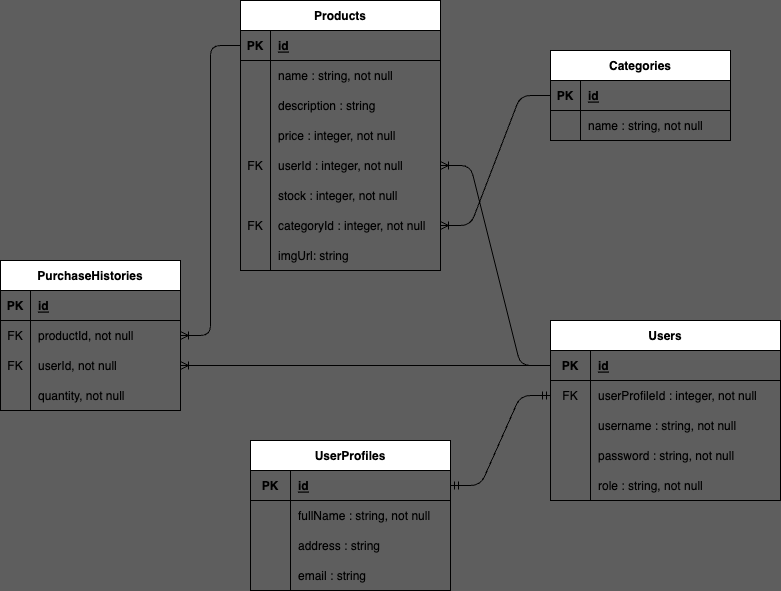

The diagram above was exported from draw.io. Its source (the exported page's mxGraphModel, read from the mxfile embedded in the PNG):
<mxGraphModel dx="826" dy="540" grid="1" gridSize="10" guides="1" tooltips="1" connect="1" arrows="1" fold="1" page="1" pageScale="1" pageWidth="850" pageHeight="1100" background="#5E5E5E" math="0" shadow="0">
  <root>
    <mxCell id="0" />
    <mxCell id="1" parent="0" />
    <mxCell id="2" value="Products" style="shape=table;startSize=30;container=1;collapsible=1;childLayout=tableLayout;fixedRows=1;rowLines=0;fontStyle=1;align=center;resizeLast=1;" parent="1" vertex="1">
      <mxGeometry x="260" y="70" width="200" height="270" as="geometry" />
    </mxCell>
    <mxCell id="3" value="" style="shape=tableRow;horizontal=0;startSize=0;swimlaneHead=0;swimlaneBody=0;fillColor=none;collapsible=0;dropTarget=0;points=[[0,0.5],[1,0.5]];portConstraint=eastwest;top=0;left=0;right=0;bottom=1;" parent="2" vertex="1">
      <mxGeometry y="30" width="200" height="30" as="geometry" />
    </mxCell>
    <mxCell id="4" value="PK" style="shape=partialRectangle;connectable=0;fillColor=none;top=0;left=0;bottom=0;right=0;fontStyle=1;overflow=hidden;" parent="3" vertex="1">
      <mxGeometry width="30" height="30" as="geometry">
        <mxRectangle width="30" height="30" as="alternateBounds" />
      </mxGeometry>
    </mxCell>
    <mxCell id="5" value="id" style="shape=partialRectangle;connectable=0;fillColor=none;top=0;left=0;bottom=0;right=0;align=left;spacingLeft=6;fontStyle=5;overflow=hidden;" parent="3" vertex="1">
      <mxGeometry x="30" width="170" height="30" as="geometry">
        <mxRectangle width="170" height="30" as="alternateBounds" />
      </mxGeometry>
    </mxCell>
    <mxCell id="6" value="" style="shape=tableRow;horizontal=0;startSize=0;swimlaneHead=0;swimlaneBody=0;fillColor=none;collapsible=0;dropTarget=0;points=[[0,0.5],[1,0.5]];portConstraint=eastwest;top=0;left=0;right=0;bottom=0;" parent="2" vertex="1">
      <mxGeometry y="60" width="200" height="30" as="geometry" />
    </mxCell>
    <mxCell id="7" value="" style="shape=partialRectangle;connectable=0;fillColor=none;top=0;left=0;bottom=0;right=0;editable=1;overflow=hidden;" parent="6" vertex="1">
      <mxGeometry width="30" height="30" as="geometry">
        <mxRectangle width="30" height="30" as="alternateBounds" />
      </mxGeometry>
    </mxCell>
    <mxCell id="8" value="name : string, not null" style="shape=partialRectangle;connectable=0;fillColor=none;top=0;left=0;bottom=0;right=0;align=left;spacingLeft=6;overflow=hidden;" parent="6" vertex="1">
      <mxGeometry x="30" width="170" height="30" as="geometry">
        <mxRectangle width="170" height="30" as="alternateBounds" />
      </mxGeometry>
    </mxCell>
    <mxCell id="9" value="" style="shape=tableRow;horizontal=0;startSize=0;swimlaneHead=0;swimlaneBody=0;fillColor=none;collapsible=0;dropTarget=0;points=[[0,0.5],[1,0.5]];portConstraint=eastwest;top=0;left=0;right=0;bottom=0;" parent="2" vertex="1">
      <mxGeometry y="90" width="200" height="30" as="geometry" />
    </mxCell>
    <mxCell id="10" value="" style="shape=partialRectangle;connectable=0;fillColor=none;top=0;left=0;bottom=0;right=0;editable=1;overflow=hidden;" parent="9" vertex="1">
      <mxGeometry width="30" height="30" as="geometry">
        <mxRectangle width="30" height="30" as="alternateBounds" />
      </mxGeometry>
    </mxCell>
    <mxCell id="11" value="description : string" style="shape=partialRectangle;connectable=0;fillColor=none;top=0;left=0;bottom=0;right=0;align=left;spacingLeft=6;overflow=hidden;" parent="9" vertex="1">
      <mxGeometry x="30" width="170" height="30" as="geometry">
        <mxRectangle width="170" height="30" as="alternateBounds" />
      </mxGeometry>
    </mxCell>
    <mxCell id="12" value="" style="shape=tableRow;horizontal=0;startSize=0;swimlaneHead=0;swimlaneBody=0;fillColor=none;collapsible=0;dropTarget=0;points=[[0,0.5],[1,0.5]];portConstraint=eastwest;top=0;left=0;right=0;bottom=0;" parent="2" vertex="1">
      <mxGeometry y="120" width="200" height="30" as="geometry" />
    </mxCell>
    <mxCell id="13" value="" style="shape=partialRectangle;connectable=0;fillColor=none;top=0;left=0;bottom=0;right=0;editable=1;overflow=hidden;" parent="12" vertex="1">
      <mxGeometry width="30" height="30" as="geometry">
        <mxRectangle width="30" height="30" as="alternateBounds" />
      </mxGeometry>
    </mxCell>
    <mxCell id="14" value="price : integer, not null" style="shape=partialRectangle;connectable=0;fillColor=none;top=0;left=0;bottom=0;right=0;align=left;spacingLeft=6;overflow=hidden;" parent="12" vertex="1">
      <mxGeometry x="30" width="170" height="30" as="geometry">
        <mxRectangle width="170" height="30" as="alternateBounds" />
      </mxGeometry>
    </mxCell>
    <mxCell id="31" value="" style="shape=tableRow;horizontal=0;startSize=0;swimlaneHead=0;swimlaneBody=0;fillColor=none;collapsible=0;dropTarget=0;points=[[0,0.5],[1,0.5]];portConstraint=eastwest;top=0;left=0;right=0;bottom=0;" parent="2" vertex="1">
      <mxGeometry y="150" width="200" height="30" as="geometry" />
    </mxCell>
    <mxCell id="32" value="FK" style="shape=partialRectangle;connectable=0;fillColor=none;top=0;left=0;bottom=0;right=0;editable=1;overflow=hidden;" parent="31" vertex="1">
      <mxGeometry width="30" height="30" as="geometry">
        <mxRectangle width="30" height="30" as="alternateBounds" />
      </mxGeometry>
    </mxCell>
    <mxCell id="33" value="userId : integer, not null" style="shape=partialRectangle;connectable=0;fillColor=none;top=0;left=0;bottom=0;right=0;align=left;spacingLeft=6;overflow=hidden;" parent="31" vertex="1">
      <mxGeometry x="30" width="170" height="30" as="geometry">
        <mxRectangle width="170" height="30" as="alternateBounds" />
      </mxGeometry>
    </mxCell>
    <mxCell id="40" value="" style="shape=tableRow;horizontal=0;startSize=0;swimlaneHead=0;swimlaneBody=0;fillColor=none;collapsible=0;dropTarget=0;points=[[0,0.5],[1,0.5]];portConstraint=eastwest;top=0;left=0;right=0;bottom=0;" parent="2" vertex="1">
      <mxGeometry y="180" width="200" height="30" as="geometry" />
    </mxCell>
    <mxCell id="41" value="" style="shape=partialRectangle;connectable=0;fillColor=none;top=0;left=0;bottom=0;right=0;editable=1;overflow=hidden;" parent="40" vertex="1">
      <mxGeometry width="30" height="30" as="geometry">
        <mxRectangle width="30" height="30" as="alternateBounds" />
      </mxGeometry>
    </mxCell>
    <mxCell id="42" value="stock : integer, not null" style="shape=partialRectangle;connectable=0;fillColor=none;top=0;left=0;bottom=0;right=0;align=left;spacingLeft=6;overflow=hidden;" parent="40" vertex="1">
      <mxGeometry x="30" width="170" height="30" as="geometry">
        <mxRectangle width="170" height="30" as="alternateBounds" />
      </mxGeometry>
    </mxCell>
    <mxCell id="121" value="" style="shape=tableRow;horizontal=0;startSize=0;swimlaneHead=0;swimlaneBody=0;fillColor=none;collapsible=0;dropTarget=0;points=[[0,0.5],[1,0.5]];portConstraint=eastwest;top=0;left=0;right=0;bottom=0;" parent="2" vertex="1">
      <mxGeometry y="210" width="200" height="30" as="geometry" />
    </mxCell>
    <mxCell id="122" value="FK" style="shape=partialRectangle;connectable=0;fillColor=none;top=0;left=0;bottom=0;right=0;editable=1;overflow=hidden;" parent="121" vertex="1">
      <mxGeometry width="30" height="30" as="geometry">
        <mxRectangle width="30" height="30" as="alternateBounds" />
      </mxGeometry>
    </mxCell>
    <mxCell id="123" value="categoryId : integer, not null" style="shape=partialRectangle;connectable=0;fillColor=none;top=0;left=0;bottom=0;right=0;align=left;spacingLeft=6;overflow=hidden;" parent="121" vertex="1">
      <mxGeometry x="30" width="170" height="30" as="geometry">
        <mxRectangle width="170" height="30" as="alternateBounds" />
      </mxGeometry>
    </mxCell>
    <mxCell id="187" value="" style="shape=tableRow;horizontal=0;startSize=0;swimlaneHead=0;swimlaneBody=0;fillColor=none;collapsible=0;dropTarget=0;points=[[0,0.5],[1,0.5]];portConstraint=eastwest;top=0;left=0;right=0;bottom=0;" parent="2" vertex="1">
      <mxGeometry y="240" width="200" height="30" as="geometry" />
    </mxCell>
    <mxCell id="188" value="" style="shape=partialRectangle;connectable=0;fillColor=none;top=0;left=0;bottom=0;right=0;editable=1;overflow=hidden;" parent="187" vertex="1">
      <mxGeometry width="30" height="30" as="geometry">
        <mxRectangle width="30" height="30" as="alternateBounds" />
      </mxGeometry>
    </mxCell>
    <mxCell id="189" value="imgUrl: string" style="shape=partialRectangle;connectable=0;fillColor=none;top=0;left=0;bottom=0;right=0;align=left;spacingLeft=6;overflow=hidden;" parent="187" vertex="1">
      <mxGeometry x="30" width="170" height="30" as="geometry">
        <mxRectangle width="170" height="30" as="alternateBounds" />
      </mxGeometry>
    </mxCell>
    <mxCell id="15" value="Categories" style="shape=table;startSize=30;container=1;collapsible=1;childLayout=tableLayout;fixedRows=1;rowLines=0;fontStyle=1;align=center;resizeLast=1;" parent="1" vertex="1">
      <mxGeometry x="570" y="120" width="180" height="90" as="geometry" />
    </mxCell>
    <mxCell id="16" value="" style="shape=tableRow;horizontal=0;startSize=0;swimlaneHead=0;swimlaneBody=0;fillColor=none;collapsible=0;dropTarget=0;points=[[0,0.5],[1,0.5]];portConstraint=eastwest;top=0;left=0;right=0;bottom=1;" parent="15" vertex="1">
      <mxGeometry y="30" width="180" height="30" as="geometry" />
    </mxCell>
    <mxCell id="17" value="PK" style="shape=partialRectangle;connectable=0;fillColor=none;top=0;left=0;bottom=0;right=0;fontStyle=1;overflow=hidden;" parent="16" vertex="1">
      <mxGeometry width="30" height="30" as="geometry">
        <mxRectangle width="30" height="30" as="alternateBounds" />
      </mxGeometry>
    </mxCell>
    <mxCell id="18" value="id" style="shape=partialRectangle;connectable=0;fillColor=none;top=0;left=0;bottom=0;right=0;align=left;spacingLeft=6;fontStyle=5;overflow=hidden;" parent="16" vertex="1">
      <mxGeometry x="30" width="150" height="30" as="geometry">
        <mxRectangle width="150" height="30" as="alternateBounds" />
      </mxGeometry>
    </mxCell>
    <mxCell id="19" value="" style="shape=tableRow;horizontal=0;startSize=0;swimlaneHead=0;swimlaneBody=0;fillColor=none;collapsible=0;dropTarget=0;points=[[0,0.5],[1,0.5]];portConstraint=eastwest;top=0;left=0;right=0;bottom=0;" parent="15" vertex="1">
      <mxGeometry y="60" width="180" height="30" as="geometry" />
    </mxCell>
    <mxCell id="20" value="" style="shape=partialRectangle;connectable=0;fillColor=none;top=0;left=0;bottom=0;right=0;editable=1;overflow=hidden;" parent="19" vertex="1">
      <mxGeometry width="30" height="30" as="geometry">
        <mxRectangle width="30" height="30" as="alternateBounds" />
      </mxGeometry>
    </mxCell>
    <mxCell id="21" value="name : string, not null" style="shape=partialRectangle;connectable=0;fillColor=none;top=0;left=0;bottom=0;right=0;align=left;spacingLeft=6;overflow=hidden;" parent="19" vertex="1">
      <mxGeometry x="30" width="150" height="30" as="geometry">
        <mxRectangle width="150" height="30" as="alternateBounds" />
      </mxGeometry>
    </mxCell>
    <mxCell id="43" value="Users" style="shape=table;startSize=30;container=1;collapsible=1;childLayout=tableLayout;fixedRows=1;rowLines=0;fontStyle=1;align=center;resizeLast=1;" parent="1" vertex="1">
      <mxGeometry x="570" y="390" width="230" height="180" as="geometry" />
    </mxCell>
    <mxCell id="44" value="" style="shape=tableRow;horizontal=0;startSize=0;swimlaneHead=0;swimlaneBody=0;fillColor=none;collapsible=0;dropTarget=0;points=[[0,0.5],[1,0.5]];portConstraint=eastwest;top=0;left=0;right=0;bottom=1;" parent="43" vertex="1">
      <mxGeometry y="30" width="230" height="30" as="geometry" />
    </mxCell>
    <mxCell id="45" value="PK" style="shape=partialRectangle;connectable=0;fillColor=none;top=0;left=0;bottom=0;right=0;fontStyle=1;overflow=hidden;" parent="44" vertex="1">
      <mxGeometry width="40" height="30" as="geometry">
        <mxRectangle width="40" height="30" as="alternateBounds" />
      </mxGeometry>
    </mxCell>
    <mxCell id="46" value="id" style="shape=partialRectangle;connectable=0;fillColor=none;top=0;left=0;bottom=0;right=0;align=left;spacingLeft=6;fontStyle=5;overflow=hidden;" parent="44" vertex="1">
      <mxGeometry x="40" width="190" height="30" as="geometry">
        <mxRectangle width="190" height="30" as="alternateBounds" />
      </mxGeometry>
    </mxCell>
    <mxCell id="50" value="" style="shape=tableRow;horizontal=0;startSize=0;swimlaneHead=0;swimlaneBody=0;fillColor=none;collapsible=0;dropTarget=0;points=[[0,0.5],[1,0.5]];portConstraint=eastwest;top=0;left=0;right=0;bottom=0;" parent="43" vertex="1">
      <mxGeometry y="60" width="230" height="30" as="geometry" />
    </mxCell>
    <mxCell id="51" value="FK" style="shape=partialRectangle;connectable=0;fillColor=none;top=0;left=0;bottom=0;right=0;editable=1;overflow=hidden;" parent="50" vertex="1">
      <mxGeometry width="40" height="30" as="geometry">
        <mxRectangle width="40" height="30" as="alternateBounds" />
      </mxGeometry>
    </mxCell>
    <mxCell id="52" value="userProfileId : integer, not null" style="shape=partialRectangle;connectable=0;fillColor=none;top=0;left=0;bottom=0;right=0;align=left;spacingLeft=6;overflow=hidden;" parent="50" vertex="1">
      <mxGeometry x="40" width="190" height="30" as="geometry">
        <mxRectangle width="190" height="30" as="alternateBounds" />
      </mxGeometry>
    </mxCell>
    <mxCell id="169" value="" style="shape=tableRow;horizontal=0;startSize=0;swimlaneHead=0;swimlaneBody=0;fillColor=none;collapsible=0;dropTarget=0;points=[[0,0.5],[1,0.5]];portConstraint=eastwest;top=0;left=0;right=0;bottom=0;" parent="43" vertex="1">
      <mxGeometry y="90" width="230" height="30" as="geometry" />
    </mxCell>
    <mxCell id="170" value="" style="shape=partialRectangle;connectable=0;fillColor=none;top=0;left=0;bottom=0;right=0;editable=1;overflow=hidden;" parent="169" vertex="1">
      <mxGeometry width="40" height="30" as="geometry">
        <mxRectangle width="40" height="30" as="alternateBounds" />
      </mxGeometry>
    </mxCell>
    <mxCell id="171" value="username : string, not null" style="shape=partialRectangle;connectable=0;fillColor=none;top=0;left=0;bottom=0;right=0;align=left;spacingLeft=6;overflow=hidden;" parent="169" vertex="1">
      <mxGeometry x="40" width="190" height="30" as="geometry">
        <mxRectangle width="190" height="30" as="alternateBounds" />
      </mxGeometry>
    </mxCell>
    <mxCell id="172" value="" style="shape=tableRow;horizontal=0;startSize=0;swimlaneHead=0;swimlaneBody=0;fillColor=none;collapsible=0;dropTarget=0;points=[[0,0.5],[1,0.5]];portConstraint=eastwest;top=0;left=0;right=0;bottom=0;" parent="43" vertex="1">
      <mxGeometry y="120" width="230" height="30" as="geometry" />
    </mxCell>
    <mxCell id="173" value="" style="shape=partialRectangle;connectable=0;fillColor=none;top=0;left=0;bottom=0;right=0;editable=1;overflow=hidden;" parent="172" vertex="1">
      <mxGeometry width="40" height="30" as="geometry">
        <mxRectangle width="40" height="30" as="alternateBounds" />
      </mxGeometry>
    </mxCell>
    <mxCell id="174" value="password : string, not null" style="shape=partialRectangle;connectable=0;fillColor=none;top=0;left=0;bottom=0;right=0;align=left;spacingLeft=6;overflow=hidden;" parent="172" vertex="1">
      <mxGeometry x="40" width="190" height="30" as="geometry">
        <mxRectangle width="190" height="30" as="alternateBounds" />
      </mxGeometry>
    </mxCell>
    <mxCell id="175" value="" style="shape=tableRow;horizontal=0;startSize=0;swimlaneHead=0;swimlaneBody=0;fillColor=none;collapsible=0;dropTarget=0;points=[[0,0.5],[1,0.5]];portConstraint=eastwest;top=0;left=0;right=0;bottom=0;" parent="43" vertex="1">
      <mxGeometry y="150" width="230" height="30" as="geometry" />
    </mxCell>
    <mxCell id="176" value="" style="shape=partialRectangle;connectable=0;fillColor=none;top=0;left=0;bottom=0;right=0;editable=1;overflow=hidden;" parent="175" vertex="1">
      <mxGeometry width="40" height="30" as="geometry">
        <mxRectangle width="40" height="30" as="alternateBounds" />
      </mxGeometry>
    </mxCell>
    <mxCell id="177" value="role : string, not null" style="shape=partialRectangle;connectable=0;fillColor=none;top=0;left=0;bottom=0;right=0;align=left;spacingLeft=6;overflow=hidden;" parent="175" vertex="1">
      <mxGeometry x="40" width="190" height="30" as="geometry">
        <mxRectangle width="190" height="30" as="alternateBounds" />
      </mxGeometry>
    </mxCell>
    <mxCell id="81" value="PurchaseHistories" style="shape=table;startSize=30;container=1;collapsible=1;childLayout=tableLayout;fixedRows=1;rowLines=0;fontStyle=1;align=center;resizeLast=1;" parent="1" vertex="1">
      <mxGeometry x="20" y="330" width="180" height="150" as="geometry" />
    </mxCell>
    <mxCell id="82" value="" style="shape=tableRow;horizontal=0;startSize=0;swimlaneHead=0;swimlaneBody=0;fillColor=none;collapsible=0;dropTarget=0;points=[[0,0.5],[1,0.5]];portConstraint=eastwest;top=0;left=0;right=0;bottom=1;" parent="81" vertex="1">
      <mxGeometry y="30" width="180" height="30" as="geometry" />
    </mxCell>
    <mxCell id="83" value="PK" style="shape=partialRectangle;connectable=0;fillColor=none;top=0;left=0;bottom=0;right=0;fontStyle=1;overflow=hidden;" parent="82" vertex="1">
      <mxGeometry width="30" height="30" as="geometry">
        <mxRectangle width="30" height="30" as="alternateBounds" />
      </mxGeometry>
    </mxCell>
    <mxCell id="84" value="id" style="shape=partialRectangle;connectable=0;fillColor=none;top=0;left=0;bottom=0;right=0;align=left;spacingLeft=6;fontStyle=5;overflow=hidden;" parent="82" vertex="1">
      <mxGeometry x="30" width="150" height="30" as="geometry">
        <mxRectangle width="150" height="30" as="alternateBounds" />
      </mxGeometry>
    </mxCell>
    <mxCell id="85" value="" style="shape=tableRow;horizontal=0;startSize=0;swimlaneHead=0;swimlaneBody=0;fillColor=none;collapsible=0;dropTarget=0;points=[[0,0.5],[1,0.5]];portConstraint=eastwest;top=0;left=0;right=0;bottom=0;" parent="81" vertex="1">
      <mxGeometry y="60" width="180" height="30" as="geometry" />
    </mxCell>
    <mxCell id="86" value="FK" style="shape=partialRectangle;connectable=0;fillColor=none;top=0;left=0;bottom=0;right=0;editable=1;overflow=hidden;" parent="85" vertex="1">
      <mxGeometry width="30" height="30" as="geometry">
        <mxRectangle width="30" height="30" as="alternateBounds" />
      </mxGeometry>
    </mxCell>
    <mxCell id="87" value="productId, not null" style="shape=partialRectangle;connectable=0;fillColor=none;top=0;left=0;bottom=0;right=0;align=left;spacingLeft=6;overflow=hidden;" parent="85" vertex="1">
      <mxGeometry x="30" width="150" height="30" as="geometry">
        <mxRectangle width="150" height="30" as="alternateBounds" />
      </mxGeometry>
    </mxCell>
    <mxCell id="94" value="" style="shape=tableRow;horizontal=0;startSize=0;swimlaneHead=0;swimlaneBody=0;fillColor=none;collapsible=0;dropTarget=0;points=[[0,0.5],[1,0.5]];portConstraint=eastwest;top=0;left=0;right=0;bottom=0;" parent="81" vertex="1">
      <mxGeometry y="90" width="180" height="30" as="geometry" />
    </mxCell>
    <mxCell id="95" value="FK" style="shape=partialRectangle;connectable=0;fillColor=none;top=0;left=0;bottom=0;right=0;editable=1;overflow=hidden;" parent="94" vertex="1">
      <mxGeometry width="30" height="30" as="geometry">
        <mxRectangle width="30" height="30" as="alternateBounds" />
      </mxGeometry>
    </mxCell>
    <mxCell id="96" value="userId, not null" style="shape=partialRectangle;connectable=0;fillColor=none;top=0;left=0;bottom=0;right=0;align=left;spacingLeft=6;overflow=hidden;" parent="94" vertex="1">
      <mxGeometry x="30" width="150" height="30" as="geometry">
        <mxRectangle width="150" height="30" as="alternateBounds" />
      </mxGeometry>
    </mxCell>
    <mxCell id="88" value="" style="shape=tableRow;horizontal=0;startSize=0;swimlaneHead=0;swimlaneBody=0;fillColor=none;collapsible=0;dropTarget=0;points=[[0,0.5],[1,0.5]];portConstraint=eastwest;top=0;left=0;right=0;bottom=0;" parent="81" vertex="1">
      <mxGeometry y="120" width="180" height="30" as="geometry" />
    </mxCell>
    <mxCell id="89" value="" style="shape=partialRectangle;connectable=0;fillColor=none;top=0;left=0;bottom=0;right=0;editable=1;overflow=hidden;" parent="88" vertex="1">
      <mxGeometry width="30" height="30" as="geometry">
        <mxRectangle width="30" height="30" as="alternateBounds" />
      </mxGeometry>
    </mxCell>
    <mxCell id="90" value="quantity, not null" style="shape=partialRectangle;connectable=0;fillColor=none;top=0;left=0;bottom=0;right=0;align=left;spacingLeft=6;overflow=hidden;" parent="88" vertex="1">
      <mxGeometry x="30" width="150" height="30" as="geometry">
        <mxRectangle width="150" height="30" as="alternateBounds" />
      </mxGeometry>
    </mxCell>
    <mxCell id="113" value="" style="edgeStyle=entityRelationEdgeStyle;fontSize=12;html=1;endArrow=ERoneToMany;exitX=0;exitY=0.5;exitDx=0;exitDy=0;entryX=1;entryY=0.5;entryDx=0;entryDy=0;" parent="1" source="16" target="121" edge="1">
      <mxGeometry width="100" height="100" relative="1" as="geometry">
        <mxPoint x="380" y="300" as="sourcePoint" />
        <mxPoint x="370" y="350" as="targetPoint" />
      </mxGeometry>
    </mxCell>
    <mxCell id="120" value="" style="edgeStyle=entityRelationEdgeStyle;fontSize=12;html=1;endArrow=ERoneToMany;" parent="1" source="44" target="94" edge="1">
      <mxGeometry width="100" height="100" relative="1" as="geometry">
        <mxPoint x="450" y="460" as="sourcePoint" />
        <mxPoint x="550" y="360" as="targetPoint" />
      </mxGeometry>
    </mxCell>
    <mxCell id="124" value="" style="edgeStyle=entityRelationEdgeStyle;fontSize=12;html=1;endArrow=ERoneToMany;exitX=0;exitY=0.5;exitDx=0;exitDy=0;entryX=1;entryY=0.5;entryDx=0;entryDy=0;" parent="1" source="44" target="31" edge="1">
      <mxGeometry width="100" height="100" relative="1" as="geometry">
        <mxPoint x="560" y="380" as="sourcePoint" />
        <mxPoint x="660" y="280" as="targetPoint" />
      </mxGeometry>
    </mxCell>
    <mxCell id="139" value="UserProfiles" style="shape=table;startSize=30;container=1;collapsible=1;childLayout=tableLayout;fixedRows=1;rowLines=0;fontStyle=1;align=center;resizeLast=1;" parent="1" vertex="1">
      <mxGeometry x="270" y="510" width="200" height="150" as="geometry" />
    </mxCell>
    <mxCell id="140" value="" style="shape=tableRow;horizontal=0;startSize=0;swimlaneHead=0;swimlaneBody=0;fillColor=none;collapsible=0;dropTarget=0;points=[[0,0.5],[1,0.5]];portConstraint=eastwest;top=0;left=0;right=0;bottom=1;" parent="139" vertex="1">
      <mxGeometry y="30" width="200" height="30" as="geometry" />
    </mxCell>
    <mxCell id="141" value="PK" style="shape=partialRectangle;connectable=0;fillColor=none;top=0;left=0;bottom=0;right=0;fontStyle=1;overflow=hidden;" parent="140" vertex="1">
      <mxGeometry width="40" height="30" as="geometry">
        <mxRectangle width="40" height="30" as="alternateBounds" />
      </mxGeometry>
    </mxCell>
    <mxCell id="142" value="id" style="shape=partialRectangle;connectable=0;fillColor=none;top=0;left=0;bottom=0;right=0;align=left;spacingLeft=6;fontStyle=5;overflow=hidden;" parent="140" vertex="1">
      <mxGeometry x="40" width="160" height="30" as="geometry">
        <mxRectangle width="160" height="30" as="alternateBounds" />
      </mxGeometry>
    </mxCell>
    <mxCell id="143" value="" style="shape=tableRow;horizontal=0;startSize=0;swimlaneHead=0;swimlaneBody=0;fillColor=none;collapsible=0;dropTarget=0;points=[[0,0.5],[1,0.5]];portConstraint=eastwest;top=0;left=0;right=0;bottom=0;" parent="139" vertex="1">
      <mxGeometry y="60" width="200" height="30" as="geometry" />
    </mxCell>
    <mxCell id="144" value="" style="shape=partialRectangle;connectable=0;fillColor=none;top=0;left=0;bottom=0;right=0;editable=1;overflow=hidden;" parent="143" vertex="1">
      <mxGeometry width="40" height="30" as="geometry">
        <mxRectangle width="40" height="30" as="alternateBounds" />
      </mxGeometry>
    </mxCell>
    <mxCell id="145" value="fullName : string, not null" style="shape=partialRectangle;connectable=0;fillColor=none;top=0;left=0;bottom=0;right=0;align=left;spacingLeft=6;overflow=hidden;" parent="143" vertex="1">
      <mxGeometry x="40" width="160" height="30" as="geometry">
        <mxRectangle width="160" height="30" as="alternateBounds" />
      </mxGeometry>
    </mxCell>
    <mxCell id="152" value="" style="shape=tableRow;horizontal=0;startSize=0;swimlaneHead=0;swimlaneBody=0;fillColor=none;collapsible=0;dropTarget=0;points=[[0,0.5],[1,0.5]];portConstraint=eastwest;top=0;left=0;right=0;bottom=0;" parent="139" vertex="1">
      <mxGeometry y="90" width="200" height="30" as="geometry" />
    </mxCell>
    <mxCell id="153" value="" style="shape=partialRectangle;connectable=0;fillColor=none;top=0;left=0;bottom=0;right=0;editable=1;overflow=hidden;" parent="152" vertex="1">
      <mxGeometry width="40" height="30" as="geometry">
        <mxRectangle width="40" height="30" as="alternateBounds" />
      </mxGeometry>
    </mxCell>
    <mxCell id="154" value="address : string" style="shape=partialRectangle;connectable=0;fillColor=none;top=0;left=0;bottom=0;right=0;align=left;spacingLeft=6;overflow=hidden;" parent="152" vertex="1">
      <mxGeometry x="40" width="160" height="30" as="geometry">
        <mxRectangle width="160" height="30" as="alternateBounds" />
      </mxGeometry>
    </mxCell>
    <mxCell id="155" value="" style="shape=tableRow;horizontal=0;startSize=0;swimlaneHead=0;swimlaneBody=0;fillColor=none;collapsible=0;dropTarget=0;points=[[0,0.5],[1,0.5]];portConstraint=eastwest;top=0;left=0;right=0;bottom=0;" parent="139" vertex="1">
      <mxGeometry y="120" width="200" height="30" as="geometry" />
    </mxCell>
    <mxCell id="156" value="" style="shape=partialRectangle;connectable=0;fillColor=none;top=0;left=0;bottom=0;right=0;editable=1;overflow=hidden;" parent="155" vertex="1">
      <mxGeometry width="40" height="30" as="geometry">
        <mxRectangle width="40" height="30" as="alternateBounds" />
      </mxGeometry>
    </mxCell>
    <mxCell id="157" value="email : string" style="shape=partialRectangle;connectable=0;fillColor=none;top=0;left=0;bottom=0;right=0;align=left;spacingLeft=6;overflow=hidden;" parent="155" vertex="1">
      <mxGeometry x="40" width="160" height="30" as="geometry">
        <mxRectangle width="160" height="30" as="alternateBounds" />
      </mxGeometry>
    </mxCell>
    <mxCell id="164" value="" style="edgeStyle=entityRelationEdgeStyle;fontSize=12;html=1;endArrow=ERmandOne;startArrow=ERmandOne;exitX=0;exitY=0.5;exitDx=0;exitDy=0;" parent="1" source="50" target="140" edge="1">
      <mxGeometry width="100" height="100" relative="1" as="geometry">
        <mxPoint x="560" y="380" as="sourcePoint" />
        <mxPoint x="660" y="280" as="targetPoint" />
      </mxGeometry>
    </mxCell>
    <mxCell id="165" value="" style="edgeStyle=entityRelationEdgeStyle;fontSize=12;html=1;endArrow=ERoneToMany;exitX=0;exitY=0.5;exitDx=0;exitDy=0;" parent="1" source="3" target="85" edge="1">
      <mxGeometry width="100" height="100" relative="1" as="geometry">
        <mxPoint x="590" y="380" as="sourcePoint" />
        <mxPoint x="450" y="270" as="targetPoint" />
      </mxGeometry>
    </mxCell>
  </root>
</mxGraphModel>